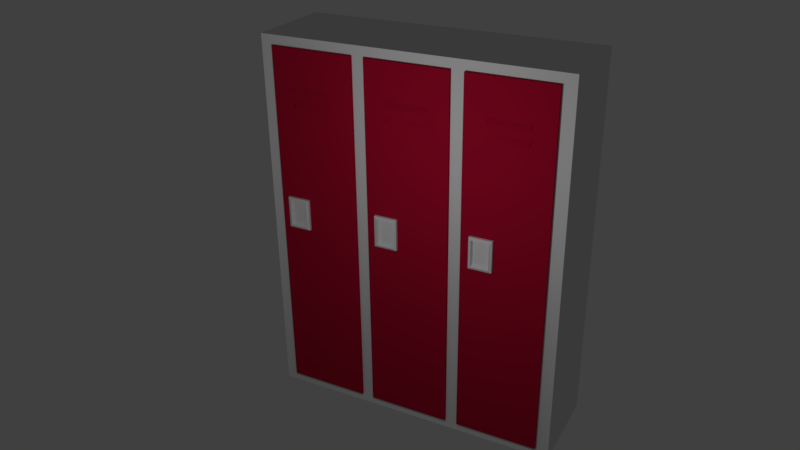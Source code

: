 # Source: locker.blend  (saved by Blender 2.77.0; exported with 4.5.12 LTS)
import bpy
from mathutils import Matrix  # noqa: F401  (used for matrix-valued properties, if any)

bpy.ops.wm.read_factory_settings(use_empty=True)
scene = bpy.context.scene
scene.name = 'Scene'

# ---- collections
col_collection_1 = bpy.data.collections.new('Collection 1'); scene.collection.children.link(col_collection_1)

# ---- materials (node trees are filled in below, after node groups)
mat_locker_red = bpy.data.materials.new('locker red')
mat_locker_red.alpha_threshold = 0.0
mat_locker_red.use_transparent_shadow = False
mat_locker_red.diffuse_color = (0.4527, 0.00532, 0.03294, 1.0)
mat_locker_red.roughness = 0.5
mat_base_locker = bpy.data.materials.new('base locker')
mat_base_locker.alpha_threshold = 0.0
mat_base_locker.use_transparent_shadow = False
mat_base_locker.roughness = 0.5
mat_base_locker.line_color = (0.0, 0.0, 0.0, 1.0)

# ---- material node trees

# ---- world
world_world = bpy.data.worlds.new('World'); scene.world = world_world
world_world.color = (0.05088, 0.05088, 0.05088)
world_world.use_sun_shadow = False
world_world.sun_shadow_jitter_overblur = 0.0
world_world.cycles.sampling_method = 'MANUAL'

# ---- cameras
cam_camera = bpy.data.cameras.new('Camera')
cam_camera.clip_end = 100.0
cam_camera.lens = 35.0
cam_camera.sensor_width = 32.0
cam_camera.sensor_height = 18.0
cam_camera.ortho_scale = 7.314
cam_camera.dof.focus_distance = 0.0
cam_camera.dof.aperture_fstop = 128.0

# ---- lights
light_lamp = bpy.data.lights.new('Lamp', 'POINT')
light_lamp.transmission_factor = 0.0
light_lamp.cutoff_distance = 30.0
light_lamp.energy = 100.0
light_lamp.shadow_buffer_clip_start = 1.001
light_lamp.shadow_soft_size = 0.1
light_lamp.shadow_maximum_resolution = 0.006
light_lamp.use_absolute_resolution = True

# ---- meshes
me_cube_009 = bpy.data.meshes.new('Cube.009')
me_cube_009.from_pydata([(-0.6845, 0.7276, -0.729), (-0.6845, 0.7276, 0.729), (-1.0, 1.0, -1.0), (-1.0, 1.0, 1.0), (0.6845, 0.7276, -0.729), (0.6845, 0.7276, 0.729), (1.0, 1.0, -1.0), (1.0, 1.0, 1.0), (-0.7529, -0.5, 0.8499), (-1.0, 0.0, 1.0), (-1.0, 0.0, -1.0), (-0.7529, -0.5, -0.8499), (1.0, 0.0, 1.0), (0.7529, -0.5, 0.8499), (0.7529, -0.5, -0.8499), (1.0, 0.0, -1.0), (-9.05, 0.7276, -0.729), (-9.05, 0.7276, 0.729), (-9.365, 1.0, -1.0), (-9.365, 1.0, 1.0), (-7.681, 0.7276, -0.729), (-7.681, 0.7276, 0.729), (-7.365, 1.0, -1.0), (-7.365, 1.0, 1.0), (-9.118, -0.5, 0.8499), (-9.365, -1.923e-07, 1.0), (-9.365, -1.923e-07, -1.0), (-9.118, -0.5, -0.8499), (-7.365, 1.923e-07, 1.0), (-7.612, -0.5, 0.8499), (-7.612, -0.5, -0.8499), (-7.365, 1.923e-07, -1.0), (5.436, 3.814, -12.46), (5.436, 0.9253, -12.46), (-1.786, 0.9253, -12.46), (-1.786, 3.814, -12.46), (5.436, 3.814, 10.34), (5.436, 0.9253, 10.34), (-1.786, 0.9253, 10.34), (-1.786, 3.814, 10.34), (3.631, 3.814, -12.46), (1.825, 3.814, -12.46), (0.01983, 3.814, -12.46), (3.631, 0.9253, -12.46), (1.825, 0.9253, -12.46), (0.01983, 0.9253, -12.46), (3.631, 3.814, 10.34), (1.825, 3.814, 10.34), (0.01983, 3.814, 10.34), (3.631, 0.9253, 10.34), (1.825, 0.9253, 10.34), (0.01983, 0.9253, 10.34), (5.436, 3.814, 8.09), (5.436, 0.9253, 8.09), (-1.786, 0.9253, 8.09), (-1.786, 3.814, 8.09), (3.631, 3.814, 8.09), (1.825, 3.814, 8.09), (0.01983, 3.814, 8.09), (3.631, 0.9253, 8.09), (0.01983, 0.9253, 8.09), (3.631, 0.9253, -10.44), (0.01983, 0.9253, -10.44), (5.436, 3.814, -10.44), (5.436, 0.9253, -10.44), (-1.786, 0.9253, -10.44), (-1.786, 3.814, -10.44), (3.631, 3.814, -10.44), (1.825, 3.814, -10.44), (0.01983, 3.814, -10.44), (5.436, 3.814, 6.337), (5.436, 0.9253, 6.337), (-1.786, 0.9253, 6.337), (-1.786, 3.814, 6.337), (3.631, 3.814, 6.337), (1.825, 3.814, 6.337), (0.01983, 3.814, 6.337), (3.631, 0.9253, 6.337), (0.01983, 0.9253, 6.337), (5.436, 3.814, 7.213), (5.436, 0.9253, 7.213), (-1.786, 0.9253, 7.213), (-1.786, 3.814, 7.213), (3.631, 3.814, 7.213), (1.825, 3.814, 7.213), (0.01983, 3.814, 7.213), (3.631, 0.9253, 7.213), (0.01983, 0.9253, 7.213), (5.436, 3.814, 7.506), (5.436, 3.814, 7.798), (5.436, 0.9253, 7.506), (5.436, 0.9253, 7.798), (-1.786, 0.9253, 7.506), (-1.786, 0.9253, 7.798), (-1.786, 3.814, 7.506), (-1.786, 3.814, 7.798), (3.631, 3.814, 7.506), (3.631, 3.814, 7.798), (1.825, 3.814, 7.506), (1.825, 3.814, 7.798), (0.01983, 3.814, 7.506), (0.01983, 3.814, 7.798), (3.631, 0.9253, 7.798), (3.631, 0.9253, 7.506), (0.01983, 0.9253, 7.798), (0.01983, 0.9253, 7.506), (3.631, 0.9253, 6.921), (3.631, 0.9253, 6.629), (0.01983, 0.9253, 6.921), (0.01983, 0.9253, 6.629), (5.436, 3.814, 6.629), (5.436, 3.814, 6.921), (5.436, 0.9253, 6.629), (5.436, 0.9253, 6.921), (-1.786, 0.9253, 6.629), (-1.786, 0.9253, 6.921), (-1.786, 3.814, 6.629), (-1.786, 3.814, 6.921), (3.631, 3.814, 6.629), (3.631, 3.814, 6.921), (1.825, 3.814, 6.629), (1.825, 3.814, 6.921), (0.01983, 3.814, 6.629), (0.01983, 3.814, 6.921), (0.02546, 0.9253, 8.09), (0.2657, 0.9253, -10.44), (0.2657, 0.9253, 6.337), (0.2657, 0.9253, 7.213), (0.2657, 0.06019, 7.762), (0.2657, 0.9253, 7.756), (0.2657, 0.1004, 6.884), (0.2657, 0.9253, 6.864), (3.629, 0.9253, 8.09), (3.377, 0.9253, -10.44), (3.377, 0.9253, 6.337), (3.377, 0.9253, 7.213), (3.377, 0.06019, 7.762), (3.377, 0.9253, 7.756), (3.377, 0.1004, 6.884), (3.377, 0.9253, 6.864), (-2.897, 3.814, -12.46), (-2.897, 0.9253, -12.46), (-10.12, 0.9253, -12.46), (-10.12, 3.814, -12.46), (-2.897, 3.814, 10.34), (-2.897, 0.9253, 10.34), (-10.12, 0.9253, 10.34), (-10.12, 3.814, 10.34), (-4.702, 3.814, -12.46), (-6.508, 3.814, -12.46), (-8.314, 3.814, -12.46), (-4.702, 0.9253, -12.46), (-6.508, 0.9253, -12.46), (-8.314, 0.9253, -12.46), (-4.702, 3.814, 10.34), (-6.508, 3.814, 10.34), (-8.314, 3.814, 10.34), (-4.702, 0.9253, 10.34), (-6.508, 0.9253, 10.34), (-8.314, 0.9253, 10.34), (-2.897, 3.814, 8.09), (-2.897, 0.9253, 8.09), (-10.12, 0.9253, 8.09), (-10.12, 3.814, 8.09), (-4.702, 3.814, 8.09), (-6.508, 3.814, 8.09), (-8.314, 3.814, 8.09), (-4.702, 0.9253, 8.09), (-8.314, 0.9253, 8.09), (-4.702, 0.9253, -10.44), (-8.314, 0.9253, -10.44), (-2.897, 3.814, -10.44), (-2.897, 0.9253, -10.44), (-10.12, 0.9253, -10.44), (-10.12, 3.814, -10.44), (-4.702, 3.814, -10.44), (-6.508, 3.814, -10.44), (-8.314, 3.814, -10.44), (-2.897, 3.814, 6.337), (-2.897, 0.9253, 6.337), (-10.12, 0.9253, 6.337), (-10.12, 3.814, 6.337), (-4.702, 3.814, 6.337), (-6.508, 3.814, 6.337), (-8.314, 3.814, 6.337), (-4.702, 0.9253, 6.337), (-8.314, 0.9253, 6.337), (-2.897, 3.814, 7.213), (-2.897, 0.9253, 7.213), (-10.12, 0.9253, 7.213), (-10.12, 3.814, 7.213), (-4.702, 3.814, 7.213), (-6.508, 3.814, 7.213), (-8.314, 3.814, 7.213), (-4.702, 0.9253, 7.213), (-8.314, 0.9253, 7.213), (-2.897, 3.814, 7.506), (-2.897, 3.814, 7.798), (-2.897, 0.9253, 7.506), (-2.897, 0.9253, 7.798), (-10.12, 0.9253, 7.506), (-10.12, 0.9253, 7.798), (-10.12, 3.814, 7.506), (-10.12, 3.814, 7.798), (-4.702, 3.814, 7.506), (-4.702, 3.814, 7.798), (-6.508, 3.814, 7.506), (-6.508, 3.814, 7.798), (-8.314, 3.814, 7.506), (-8.314, 3.814, 7.798), (-4.702, 0.9253, 7.798), (-4.702, 0.9253, 7.506), (-8.314, 0.9253, 7.798), (-8.314, 0.9253, 7.506), (-4.702, 0.9253, 6.921), (-4.702, 0.9253, 6.629), (-8.314, 0.9253, 6.921), (-8.314, 0.9253, 6.629), (-2.897, 3.814, 6.629), (-2.897, 3.814, 6.921), (-2.897, 0.9253, 6.629), (-2.897, 0.9253, 6.921), (-10.12, 0.9253, 6.629), (-10.12, 0.9253, 6.921), (-10.12, 3.814, 6.629), (-10.12, 3.814, 6.921), (-4.702, 3.814, 6.629), (-4.702, 3.814, 6.921), (-6.508, 3.814, 6.629), (-6.508, 3.814, 6.921), (-8.314, 3.814, 6.629), (-8.314, 3.814, 6.921), (-8.308, 0.9253, 8.09), (-8.068, 0.9253, -10.44), (-8.068, 0.9253, 6.337), (-8.068, 0.9253, 7.213), (-8.068, 0.06019, 7.762), (-8.068, 0.9253, 7.756), (-8.068, 0.1004, 6.884), (-8.068, 0.9253, 6.864), (-4.704, 0.9253, 8.09), (-4.956, 0.9253, -10.44), (-4.956, 0.9253, 6.337), (-4.956, 0.9253, 7.213), (-4.956, 0.06019, 7.762), (-4.956, 0.9253, 7.756), (-4.956, 0.1004, 6.884), (-4.956, 0.9253, 6.864), (-17.41, 0.7276, -0.729), (-17.41, 0.7276, 0.729), (-17.73, 1.0, -1.0), (-17.73, 1.0, 1.0), (-16.05, 0.7276, -0.729), (-16.05, 0.7276, 0.729), (-15.73, 1.0, -1.0), (-15.73, 1.0, 1.0), (-17.48, -0.5, 0.8499), (-17.73, -2.1e-06, 1.0), (-17.73, -2.1e-06, -1.0), (-17.48, -0.5, -0.8499), (-15.73, -1.715e-06, 1.0), (-15.98, -0.5, 0.8499), (-15.98, -0.5, -0.8499), (-15.73, -1.715e-06, -1.0), (-11.23, 3.814, -12.46), (-11.23, 0.9253, -12.46), (-18.45, 0.9253, -12.46), (-18.45, 3.814, -12.46), (-11.23, 3.814, 10.34), (-11.23, 0.9253, 10.34), (-18.45, 0.9253, 10.34), (-18.45, 3.814, 10.34), (-13.04, 3.814, -12.46), (-14.84, 3.814, -12.46), (-16.65, 3.814, -12.46), (-13.04, 0.9253, -12.46), (-14.84, 0.9253, -12.46), (-16.65, 0.9253, -12.46), (-13.04, 3.814, 10.34), (-14.84, 3.814, 10.34), (-16.65, 3.814, 10.34), (-13.04, 0.9253, 10.34), (-14.84, 0.9253, 10.34), (-16.65, 0.9253, 10.34), (-11.23, 3.814, 8.09), (-11.23, 0.9253, 8.09), (-18.45, 0.9253, 8.09), (-18.45, 3.814, 8.09), (-13.04, 3.814, 8.09), (-14.84, 3.814, 8.09), (-16.65, 3.814, 8.09), (-13.04, 0.9253, 8.09), (-16.65, 0.9253, 8.09), (-13.04, 0.9253, -10.44), (-16.65, 0.9253, -10.44), (-11.23, 3.814, -10.44), (-11.23, 0.9253, -10.44), (-18.45, 0.9253, -10.44), (-18.45, 3.814, -10.44), (-13.04, 3.814, -10.44), (-14.84, 3.814, -10.44), (-16.65, 3.814, -10.44), (-11.23, 3.814, 6.337), (-11.23, 0.9253, 6.337), (-18.45, 0.9253, 6.337), (-18.45, 3.814, 6.337), (-13.04, 3.814, 6.337), (-14.84, 3.814, 6.337), (-16.65, 3.814, 6.337), (-13.04, 0.9253, 6.337), (-16.65, 0.9253, 6.337), (-11.23, 3.814, 7.213), (-11.23, 0.9253, 7.213), (-18.45, 0.9253, 7.213), (-18.45, 3.814, 7.213), (-13.04, 3.814, 7.213), (-14.84, 3.814, 7.213), (-16.65, 3.814, 7.213), (-13.04, 0.9253, 7.213), (-16.65, 0.9253, 7.213), (-11.23, 3.814, 7.506), (-11.23, 3.814, 7.798), (-11.23, 0.9253, 7.506), (-11.23, 0.9253, 7.798), (-18.45, 0.9253, 7.506), (-18.45, 0.9253, 7.798), (-18.45, 3.814, 7.506), (-18.45, 3.814, 7.798), (-13.04, 3.814, 7.506), (-13.04, 3.814, 7.798), (-14.84, 3.814, 7.506), (-14.84, 3.814, 7.798), (-16.65, 3.814, 7.506), (-16.65, 3.814, 7.798), (-13.04, 0.9253, 7.798), (-13.04, 0.9253, 7.506), (-16.65, 0.9253, 7.798), (-16.65, 0.9253, 7.506), (-13.04, 0.9253, 6.921), (-13.04, 0.9253, 6.629), (-16.65, 0.9253, 6.921), (-16.65, 0.9253, 6.629), (-11.23, 3.814, 6.629), (-11.23, 3.814, 6.921), (-11.23, 0.9253, 6.629), (-11.23, 0.9253, 6.921), (-18.45, 0.9253, 6.629), (-18.45, 0.9253, 6.921), (-18.45, 3.814, 6.629), (-18.45, 3.814, 6.921), (-13.04, 3.814, 6.629), (-13.04, 3.814, 6.921), (-14.84, 3.814, 6.629), (-14.84, 3.814, 6.921), (-16.65, 3.814, 6.629), (-16.65, 3.814, 6.921), (-16.64, 0.9253, 8.09), (-16.4, 0.9253, -10.44), (-16.4, 0.9253, 6.337), (-16.4, 0.9253, 7.213), (-16.4, 0.06019, 7.762), (-16.4, 0.9253, 7.756), (-16.4, 0.1004, 6.884), (-16.4, 0.9253, 6.864), (-13.04, 0.9253, 8.09), (-13.29, 0.9253, -10.44), (-13.29, 0.9253, 6.337), (-13.29, 0.9253, 7.213), (-13.29, 0.06019, 7.762), (-13.29, 0.9253, 7.756), (-13.29, 0.1004, 6.884), (-13.29, 0.9253, 6.864), (6.548, 33.99, -13.06), (6.548, 1.864, -13.06), (-19.56, 1.864, -13.06), (-19.56, 33.99, -13.06), (6.548, 33.99, 10.94), (6.548, 1.864, 10.94), (-19.56, 1.864, 10.94), (-19.56, 33.99, 10.94)], [], [(12, 7, 3, 9), (3, 7, 6, 2), (13, 5, 4, 14), (5, 1, 0, 4), (7, 12, 15, 6), (5, 13, 8, 1), (13, 12, 9, 8), (0, 11, 14, 4), (11, 10, 15, 14), (10, 2, 6, 15), (12, 13, 14, 15), (1, 8, 11, 0), (8, 9, 10, 11), (9, 3, 2, 10), (28, 23, 19, 25), (19, 23, 22, 18), (29, 21, 20, 30), (21, 17, 16, 20), (23, 28, 31, 22), (21, 29, 24, 17), (29, 28, 25, 24), (16, 27, 30, 20), (27, 26, 31, 30), (26, 18, 22, 31), (28, 29, 30, 31), (17, 24, 27, 16), (24, 25, 26, 27), (25, 19, 18, 26), (42, 45, 34, 35), (48, 39, 38, 51), (52, 36, 37, 53), (60, 51, 38, 54), (54, 38, 39, 55), (69, 42, 35, 66), (63, 32, 40, 67), (67, 40, 41, 68), (68, 41, 42, 69), (53, 37, 49, 59), (36, 46, 49, 37), (46, 47, 50, 49), (47, 48, 51, 50), (32, 33, 43, 40), (40, 43, 44, 41), (41, 44, 45, 42), (61, 133, 125, 62, 45, 44, 43), (50, 51, 60, 124, 132, 59, 49), (91, 53, 59, 102), (47, 57, 58, 48), (46, 56, 57, 47), (36, 52, 56, 46), (48, 58, 55, 39), (93, 54, 55, 95), (104, 60, 54, 93), (89, 52, 53, 91), (32, 63, 64, 33), (45, 62, 65, 34), (34, 65, 66, 35), (33, 64, 61, 43), (126, 78, 62, 125), (75, 68, 69, 76), (74, 67, 68, 75), (70, 63, 67, 74), (76, 69, 66, 73), (122, 76, 73, 116), (110, 70, 74, 118), (118, 74, 75, 120), (120, 75, 76, 122), (131, 109, 78, 126), (63, 70, 71, 64), (62, 78, 72, 65), (65, 72, 73, 66), (64, 71, 77, 61), (129, 105, 87, 127), (98, 84, 85, 100), (96, 83, 84, 98), (88, 79, 83, 96), (100, 85, 82, 94), (111, 79, 80, 113), (108, 87, 81, 115), (115, 81, 82, 117), (113, 80, 86, 106), (58, 101, 95, 55), (101, 100, 94, 95), (52, 89, 97, 56), (89, 88, 96, 97), (56, 97, 99, 57), (97, 96, 98, 99), (57, 99, 101, 58), (99, 98, 100, 101), (124, 60, 104, 128), (128, 104, 105, 129), (79, 88, 90, 80), (88, 89, 91, 90), (87, 105, 92, 81), (105, 104, 93, 92), (81, 92, 94, 82), (92, 93, 95, 94), (80, 90, 103, 86), (90, 91, 102, 103), (71, 112, 107, 77), (112, 113, 106, 107), (72, 114, 116, 73), (114, 115, 117, 116), (78, 109, 114, 72), (109, 108, 115, 114), (70, 110, 112, 71), (110, 111, 113, 112), (127, 87, 108, 130), (130, 108, 109, 131), (84, 121, 123, 85), (121, 120, 122, 123), (83, 119, 121, 84), (119, 118, 120, 121), (79, 111, 119, 83), (111, 110, 118, 119), (85, 123, 117, 82), (123, 122, 116, 117), (138, 130, 131, 139), (135, 127, 130, 138), (136, 128, 129, 137), (132, 124, 128, 136), (137, 129, 127, 135), (139, 131, 126, 134), (134, 126, 125, 133), (77, 134, 133, 61), (107, 139, 134, 77), (103, 137, 135, 86), (59, 132, 136, 102), (102, 136, 137, 103), (86, 135, 138, 106), (106, 138, 139, 107), (150, 153, 142, 143), (156, 147, 146, 159), (160, 144, 145, 161), (168, 159, 146, 162), (162, 146, 147, 163), (177, 150, 143, 174), (171, 140, 148, 175), (175, 148, 149, 176), (176, 149, 150, 177), (161, 145, 157, 167), (144, 154, 157, 145), (154, 155, 158, 157), (155, 156, 159, 158), (140, 141, 151, 148), (148, 151, 152, 149), (149, 152, 153, 150), (169, 241, 233, 170, 153, 152, 151), (158, 159, 168, 232, 240, 167, 157), (199, 161, 167, 210), (155, 165, 166, 156), (154, 164, 165, 155), (144, 160, 164, 154), (156, 166, 163, 147), (201, 162, 163, 203), (212, 168, 162, 201), (197, 160, 161, 199), (140, 171, 172, 141), (153, 170, 173, 142), (142, 173, 174, 143), (141, 172, 169, 151), (234, 186, 170, 233), (183, 176, 177, 184), (182, 175, 176, 183), (178, 171, 175, 182), (184, 177, 174, 181), (230, 184, 181, 224), (218, 178, 182, 226), (226, 182, 183, 228), (228, 183, 184, 230), (239, 217, 186, 234), (171, 178, 179, 172), (170, 186, 180, 173), (173, 180, 181, 174), (172, 179, 185, 169), (237, 213, 195, 235), (206, 192, 193, 208), (204, 191, 192, 206), (196, 187, 191, 204), (208, 193, 190, 202), (219, 187, 188, 221), (216, 195, 189, 223), (223, 189, 190, 225), (221, 188, 194, 214), (166, 209, 203, 163), (209, 208, 202, 203), (160, 197, 205, 164), (197, 196, 204, 205), (164, 205, 207, 165), (205, 204, 206, 207), (165, 207, 209, 166), (207, 206, 208, 209), (232, 168, 212, 236), (236, 212, 213, 237), (187, 196, 198, 188), (196, 197, 199, 198), (195, 213, 200, 189), (213, 212, 201, 200), (189, 200, 202, 190), (200, 201, 203, 202), (188, 198, 211, 194), (198, 199, 210, 211), (179, 220, 215, 185), (220, 221, 214, 215), (180, 222, 224, 181), (222, 223, 225, 224), (186, 217, 222, 180), (217, 216, 223, 222), (178, 218, 220, 179), (218, 219, 221, 220), (235, 195, 216, 238), (238, 216, 217, 239), (192, 229, 231, 193), (229, 228, 230, 231), (191, 227, 229, 192), (227, 226, 228, 229), (187, 219, 227, 191), (219, 218, 226, 227), (193, 231, 225, 190), (231, 230, 224, 225), (246, 238, 239, 247), (243, 235, 238, 246), (244, 236, 237, 245), (240, 232, 236, 244), (245, 237, 235, 243), (247, 239, 234, 242), (242, 234, 233, 241), (185, 242, 241, 169), (215, 247, 242, 185), (211, 245, 243, 194), (167, 240, 244, 210), (210, 244, 245, 211), (194, 243, 246, 214), (214, 246, 247, 215), (260, 255, 251, 257), (251, 255, 254, 250), (261, 253, 252, 262), (253, 249, 248, 252), (255, 260, 263, 254), (253, 261, 256, 249), (261, 260, 257, 256), (248, 259, 262, 252), (259, 258, 263, 262), (258, 250, 254, 263), (260, 261, 262, 263), (249, 256, 259, 248), (256, 257, 258, 259), (257, 251, 250, 258), (274, 277, 266, 267), (280, 271, 270, 283), (284, 268, 269, 285), (292, 283, 270, 286), (286, 270, 271, 287), (301, 274, 267, 298), (295, 264, 272, 299), (299, 272, 273, 300), (300, 273, 274, 301), (285, 269, 281, 291), (268, 278, 281, 269), (278, 279, 282, 281), (279, 280, 283, 282), (264, 265, 275, 272), (272, 275, 276, 273), (273, 276, 277, 274), (293, 365, 357, 294, 277, 276, 275), (282, 283, 292, 356, 364, 291, 281), (323, 285, 291, 334), (279, 289, 290, 280), (278, 288, 289, 279), (268, 284, 288, 278), (280, 290, 287, 271), (325, 286, 287, 327), (336, 292, 286, 325), (321, 284, 285, 323), (264, 295, 296, 265), (277, 294, 297, 266), (266, 297, 298, 267), (265, 296, 293, 275), (358, 310, 294, 357), (307, 300, 301, 308), (306, 299, 300, 307), (302, 295, 299, 306), (308, 301, 298, 305), (354, 308, 305, 348), (342, 302, 306, 350), (350, 306, 307, 352), (352, 307, 308, 354), (363, 341, 310, 358), (295, 302, 303, 296), (294, 310, 304, 297), (297, 304, 305, 298), (296, 303, 309, 293), (361, 337, 319, 359), (330, 316, 317, 332), (328, 315, 316, 330), (320, 311, 315, 328), (332, 317, 314, 326), (343, 311, 312, 345), (340, 319, 313, 347), (347, 313, 314, 349), (345, 312, 318, 338), (290, 333, 327, 287), (333, 332, 326, 327), (284, 321, 329, 288), (321, 320, 328, 329), (288, 329, 331, 289), (329, 328, 330, 331), (289, 331, 333, 290), (331, 330, 332, 333), (356, 292, 336, 360), (360, 336, 337, 361), (311, 320, 322, 312), (320, 321, 323, 322), (319, 337, 324, 313), (337, 336, 325, 324), (313, 324, 326, 314), (324, 325, 327, 326), (312, 322, 335, 318), (322, 323, 334, 335), (303, 344, 339, 309), (344, 345, 338, 339), (304, 346, 348, 305), (346, 347, 349, 348), (310, 341, 346, 304), (341, 340, 347, 346), (302, 342, 344, 303), (342, 343, 345, 344), (359, 319, 340, 362), (362, 340, 341, 363), (316, 353, 355, 317), (353, 352, 354, 355), (315, 351, 353, 316), (351, 350, 352, 353), (311, 343, 351, 315), (343, 342, 350, 351), (317, 355, 349, 314), (355, 354, 348, 349), (370, 362, 363, 371), (367, 359, 362, 370), (368, 360, 361, 369), (364, 356, 360, 368), (369, 361, 359, 367), (371, 363, 358, 366), (366, 358, 357, 365), (309, 366, 365, 293), (339, 371, 366, 309), (335, 369, 367, 318), (291, 364, 368, 334), (334, 368, 369, 335), (318, 367, 370, 338), (338, 370, 371, 339), (372, 373, 374, 375), (376, 379, 378, 377), (372, 376, 377, 373), (373, 377, 378, 374), (374, 378, 379, 375), (376, 372, 375, 379)])
me_cube_009.polygons.foreach_set('material_index', [0, 0, 0, 0, 0, 0, 0, 0, 0, 0, 0, 0, 0, 0, 0, 0, 0, 0, 0, 0, 0, 0, 0, 0, 0, 0, 0, 0, 1, 1, 1, 1, 1, 1, 1, 1, 1, 1, 1, 1, 1, 1, 1, 1, 1, 1, 1, 1, 1, 1, 1, 1, 1, 1, 1, 1, 1, 1, 1, 1, 1, 1, 1, 1, 1, 1, 1, 1, 1, 1, 1, 1, 1, 1, 1, 1, 1, 1, 1, 1, 1, 1, 1, 1, 1, 1, 1, 1, 1, 1, 1, 1, 1, 1, 1, 1, 1, 1, 1, 1, 1, 1, 1, 1, 1, 1, 1, 1, 1, 1, 1, 1, 1, 1, 1, 1, 1, 1, 1, 1, 1, 1, 1, 1, 1, 1, 1, 1, 1, 1, 1, 1, 1, 1, 1, 1, 1, 1, 1, 1, 1, 1, 1, 1, 1, 1, 1, 1, 1, 1, 1, 1, 1, 1, 1, 1, 1, 1, 1, 1, 1, 1, 1, 1, 1, 1, 1, 1, 1, 1, 1, 1, 1, 1, 1, 1, 1, 1, 1, 1, 1, 1, 1, 1, 1, 1, 1, 1, 1, 1, 1, 1, 1, 1, 1, 1, 1, 1, 1, 1, 1, 1, 1, 1, 1, 1, 1, 1, 1, 1, 1, 1, 1, 1, 1, 1, 1, 1, 1, 1, 1, 1, 1, 1, 1, 1, 1, 1, 1, 1, 1, 1, 1, 1, 0, 0, 0, 0, 0, 0, 0, 0, 0, 0, 0, 0, 0, 0, 1, 1, 1, 1, 1, 1, 1, 1, 1, 1, 1, 1, 1, 1, 1, 1, 1, 1, 1, 1, 1, 1, 1, 1, 1, 1, 1, 1, 1, 1, 1, 1, 1, 1, 1, 1, 1, 1, 1, 1, 1, 1, 1, 1, 1, 1, 1, 1, 1, 1, 1, 1, 1, 1, 1, 1, 1, 1, 1, 1, 1, 1, 1, 1, 1, 1, 1, 1, 1, 1, 1, 1, 1, 1, 1, 1, 1, 1, 1, 1, 1, 1, 1, 1, 1, 1, 1, 1, 1, 1, 1, 1, 1, 1, 1, 1, 1, 1, 1, 1, 1, 1, 1, 2, 2, 2, 2, 2, 2])
me_cube_009.materials.append(None)
me_cube_009.materials.append(mat_locker_red)
me_cube_009.materials.append(mat_base_locker)
me_cube_009.use_remesh_preserve_volume = False
me_cube_009.use_remesh_preserve_attributes = False
me_cube_009.use_mirror_vertex_groups = False
me_cube_009.update()

# ---- objects
ob_cube_007 = bpy.data.objects.new('Cube.007', me_cube_009)
ob_lamp = bpy.data.objects.new('Lamp', light_lamp)
ob_camera = bpy.data.objects.new('Camera', cam_camera)

# ---- transforms, parenting, visibility, modifiers, constraints
ob_cube_007.location = (1.171, -0.8066, 3.266)
ob_cube_007.scale = (0.18, 0.045, 0.25)
ob_cube_007.lineart.crease_threshold = 0.0
ob_lamp.location = (0.8248, -4.063, 5.1)
ob_lamp.rotation_euler = (0.6503, 0.05522, 1.866)
ob_lamp.lock_rotations_4d = False
ob_lamp.empty_display_type = 'ARROWS'
ob_lamp.color = (0.0, 0.0, 0.0, 0.0)
ob_lamp.lineart.crease_threshold = 0.0
ob_camera.location = (5.232, -10.82, 9.105)
ob_camera.rotation_euler = (1.109, 0.01082, 0.4828)
ob_camera.lock_rotations_4d = False
ob_camera.empty_display_type = 'ARROWS'
ob_camera.color = (0.0, 0.0, 0.0, 0.0)
ob_camera.display_type = 'WIRE'
ob_camera.lineart.crease_threshold = 0.0

# ---- collection membership
col_collection_1.objects.link(ob_cube_007)
col_collection_1.objects.link(ob_lamp)
col_collection_1.objects.link(ob_camera)

# ---- scene / render settings (as saved in the file)
scene.camera = ob_camera
scene.frame_start = 1; scene.frame_end = 250; scene.frame_set(1)
scene.render.engine = 'BLENDER_EEVEE_NEXT'
scene.render.resolution_percentage = 50
scene.render.dither_intensity = 0.0
scene.cycles.use_denoising = False
scene.cycles.samples = 128
scene.cycles.sampling_pattern = 'TABULATED_SOBOL'
scene.cycles.light_sampling_threshold = 0.0
scene.cycles.use_adaptive_sampling = False
scene.cycles.use_light_tree = False
scene.cycles.blur_glossy = 0.0
scene.cycles.sample_clamp_indirect = 0.0
scene.view_settings.view_transform = 'Standard'
bpy.context.view_layer.update()
